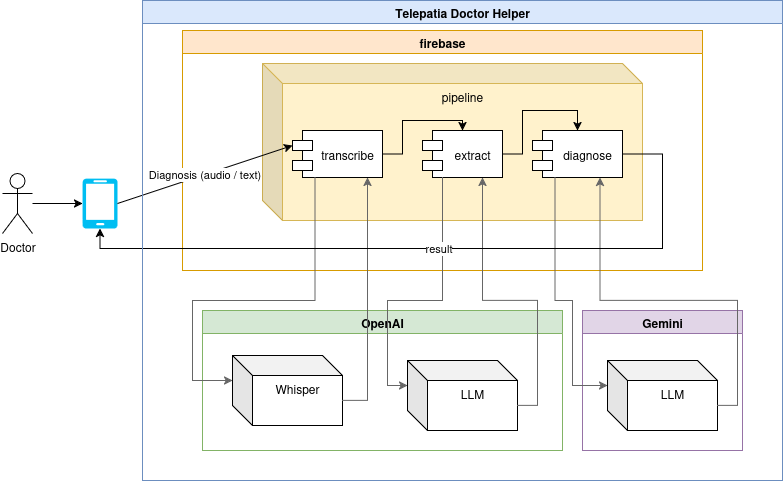

The diagram above was exported from draw.io. Its source (the exported page's mxGraphModel, read from the mxfile embedded in the PNG):
<mxGraphModel dx="806" dy="454" grid="1" gridSize="10" guides="1" tooltips="1" connect="1" arrows="1" fold="1" page="1" pageScale="1" pageWidth="827" pageHeight="1169" math="0" shadow="0">
  <root>
    <mxCell id="0" />
    <mxCell id="1" parent="0" />
    <mxCell id="sTuWcmqueNMvJq8Xhxjy-1" value="firebase" style="swimlane;whiteSpace=wrap;html=1;fillColor=#ffe6cc;strokeColor=#d79b00;" parent="1" vertex="1">
      <mxGeometry x="200" y="40" width="520" height="240" as="geometry" />
    </mxCell>
    <mxCell id="sTuWcmqueNMvJq8Xhxjy-2" value="pipeline" style="shape=cube;whiteSpace=wrap;html=1;boundedLbl=1;backgroundOutline=1;darkOpacity=0.05;darkOpacity2=0.1;verticalAlign=top;fillColor=#fff2cc;strokeColor=#d6b656;" parent="sTuWcmqueNMvJq8Xhxjy-1" vertex="1">
      <mxGeometry x="80" y="33" width="380" height="157" as="geometry" />
    </mxCell>
    <mxCell id="GTSqW-P4IC-sStaxgsJN-12" style="edgeStyle=orthogonalEdgeStyle;rounded=0;orthogonalLoop=1;jettySize=auto;html=1;exitX=1;exitY=0.5;exitDx=0;exitDy=0;entryX=0.5;entryY=0;entryDx=0;entryDy=0;" parent="sTuWcmqueNMvJq8Xhxjy-1" source="sTuWcmqueNMvJq8Xhxjy-8" target="sTuWcmqueNMvJq8Xhxjy-9" edge="1">
      <mxGeometry relative="1" as="geometry">
        <Array as="points">
          <mxPoint x="220" y="124" />
          <mxPoint x="220" y="90" />
          <mxPoint x="280" y="90" />
        </Array>
      </mxGeometry>
    </mxCell>
    <mxCell id="sTuWcmqueNMvJq8Xhxjy-8" value="transcribe" style="shape=module;align=left;spacingLeft=20;align=center;verticalAlign=middle;whiteSpace=wrap;html=1;" parent="sTuWcmqueNMvJq8Xhxjy-1" vertex="1">
      <mxGeometry x="110" y="100" width="90" height="47" as="geometry" />
    </mxCell>
    <mxCell id="sTuWcmqueNMvJq8Xhxjy-10" value="diagnose" style="shape=module;align=left;spacingLeft=20;align=center;verticalAlign=middle;whiteSpace=wrap;html=1;" parent="sTuWcmqueNMvJq8Xhxjy-1" vertex="1">
      <mxGeometry x="350" y="100" width="90" height="47" as="geometry" />
    </mxCell>
    <mxCell id="GTSqW-P4IC-sStaxgsJN-21" style="edgeStyle=orthogonalEdgeStyle;rounded=0;orthogonalLoop=1;jettySize=auto;html=1;exitX=1;exitY=0.5;exitDx=0;exitDy=0;entryX=0.5;entryY=0;entryDx=0;entryDy=0;" parent="sTuWcmqueNMvJq8Xhxjy-1" source="sTuWcmqueNMvJq8Xhxjy-9" target="sTuWcmqueNMvJq8Xhxjy-10" edge="1">
      <mxGeometry relative="1" as="geometry" />
    </mxCell>
    <mxCell id="sTuWcmqueNMvJq8Xhxjy-9" value="extract" style="shape=module;align=left;spacingLeft=20;align=center;verticalAlign=middle;whiteSpace=wrap;html=1;" parent="sTuWcmqueNMvJq8Xhxjy-1" vertex="1">
      <mxGeometry x="240" y="100" width="80" height="47" as="geometry" />
    </mxCell>
    <mxCell id="sTuWcmqueNMvJq8Xhxjy-4" value="Doctor" style="shape=umlActor;verticalLabelPosition=bottom;verticalAlign=top;html=1;outlineConnect=0;" parent="1" vertex="1">
      <mxGeometry x="20" y="183" width="30" height="60" as="geometry" />
    </mxCell>
    <mxCell id="sTuWcmqueNMvJq8Xhxjy-5" value="" style="verticalLabelPosition=bottom;html=1;verticalAlign=top;align=center;strokeColor=none;fillColor=#00BEF2;shape=mxgraph.azure.mobile;pointerEvents=1;" parent="1" vertex="1">
      <mxGeometry x="100" y="188" width="35" height="50" as="geometry" />
    </mxCell>
    <mxCell id="sTuWcmqueNMvJq8Xhxjy-6" style="edgeStyle=orthogonalEdgeStyle;rounded=0;orthogonalLoop=1;jettySize=auto;html=1;entryX=0;entryY=0.5;entryDx=0;entryDy=0;entryPerimeter=0;" parent="1" source="sTuWcmqueNMvJq8Xhxjy-4" target="sTuWcmqueNMvJq8Xhxjy-5" edge="1">
      <mxGeometry relative="1" as="geometry" />
    </mxCell>
    <mxCell id="sTuWcmqueNMvJq8Xhxjy-7" value="Diagnosis (audio / text)" style="rounded=0;orthogonalLoop=1;jettySize=auto;html=1;exitX=1;exitY=0.5;exitDx=0;exitDy=0;exitPerimeter=0;entryX=0;entryY=0;entryDx=0;entryDy=15;entryPerimeter=0;" parent="1" source="sTuWcmqueNMvJq8Xhxjy-5" target="sTuWcmqueNMvJq8Xhxjy-8" edge="1">
      <mxGeometry relative="1" as="geometry" />
    </mxCell>
    <mxCell id="GTSqW-P4IC-sStaxgsJN-1" value="OpenAI" style="swimlane;whiteSpace=wrap;html=1;fillColor=#d5e8d4;strokeColor=#82b366;" parent="1" vertex="1">
      <mxGeometry x="220" y="320" width="360" height="140" as="geometry" />
    </mxCell>
    <mxCell id="GTSqW-P4IC-sStaxgsJN-2" value="Whisper" style="shape=cube;whiteSpace=wrap;html=1;boundedLbl=1;backgroundOutline=1;darkOpacity=0.05;darkOpacity2=0.1;verticalAlign=top;" parent="GTSqW-P4IC-sStaxgsJN-1" vertex="1">
      <mxGeometry x="30" y="45" width="110" height="70" as="geometry" />
    </mxCell>
    <mxCell id="GTSqW-P4IC-sStaxgsJN-3" style="edgeStyle=orthogonalEdgeStyle;rounded=0;orthogonalLoop=1;jettySize=auto;html=1;exitX=0.5;exitY=1;exitDx=0;exitDy=0;entryX=0.5;entryY=0;entryDx=0;entryDy=0;" parent="GTSqW-P4IC-sStaxgsJN-1" edge="1">
      <mxGeometry relative="1" as="geometry">
        <Array as="points">
          <mxPoint x="155" y="167" />
          <mxPoint x="220" y="167" />
          <mxPoint x="220" y="90" />
          <mxPoint x="280" y="90" />
        </Array>
        <mxPoint x="280" y="100" as="targetPoint" />
      </mxGeometry>
    </mxCell>
    <mxCell id="GTSqW-P4IC-sStaxgsJN-6" style="edgeStyle=orthogonalEdgeStyle;rounded=0;orthogonalLoop=1;jettySize=auto;html=1;exitX=0.5;exitY=1;exitDx=0;exitDy=0;entryX=0.5;entryY=0;entryDx=0;entryDy=0;" parent="GTSqW-P4IC-sStaxgsJN-1" edge="1">
      <mxGeometry relative="1" as="geometry">
        <Array as="points">
          <mxPoint x="280" y="167" />
          <mxPoint x="340" y="167" />
          <mxPoint x="340" y="90" />
          <mxPoint x="395" y="90" />
        </Array>
        <mxPoint x="395" y="100" as="targetPoint" />
      </mxGeometry>
    </mxCell>
    <mxCell id="GTSqW-P4IC-sStaxgsJN-18" value="LLM" style="shape=cube;whiteSpace=wrap;html=1;boundedLbl=1;backgroundOutline=1;darkOpacity=0.05;darkOpacity2=0.1;verticalAlign=top;" parent="GTSqW-P4IC-sStaxgsJN-1" vertex="1">
      <mxGeometry x="205" y="50" width="110" height="70" as="geometry" />
    </mxCell>
    <mxCell id="GTSqW-P4IC-sStaxgsJN-13" style="edgeStyle=orthogonalEdgeStyle;rounded=0;orthogonalLoop=1;jettySize=auto;html=1;exitX=0.25;exitY=1;exitDx=0;exitDy=0;entryX=0;entryY=0;entryDx=0;entryDy=25;entryPerimeter=0;fillColor=#f5f5f5;strokeColor=#666666;" parent="1" source="sTuWcmqueNMvJq8Xhxjy-8" target="GTSqW-P4IC-sStaxgsJN-2" edge="1">
      <mxGeometry relative="1" as="geometry">
        <Array as="points">
          <mxPoint x="333" y="310" />
          <mxPoint x="210" y="310" />
          <mxPoint x="210" y="390" />
        </Array>
      </mxGeometry>
    </mxCell>
    <mxCell id="GTSqW-P4IC-sStaxgsJN-16" style="edgeStyle=orthogonalEdgeStyle;rounded=0;orthogonalLoop=1;jettySize=auto;html=1;exitX=0;exitY=0;exitDx=110;exitDy=45;exitPerimeter=0;entryX=0.833;entryY=1;entryDx=0;entryDy=0;entryPerimeter=0;fillColor=#f5f5f5;strokeColor=#666666;" parent="1" source="GTSqW-P4IC-sStaxgsJN-2" target="sTuWcmqueNMvJq8Xhxjy-8" edge="1">
      <mxGeometry relative="1" as="geometry" />
    </mxCell>
    <mxCell id="GTSqW-P4IC-sStaxgsJN-19" style="edgeStyle=orthogonalEdgeStyle;rounded=0;orthogonalLoop=1;jettySize=auto;html=1;exitX=0.25;exitY=1;exitDx=0;exitDy=0;entryX=0;entryY=0;entryDx=0;entryDy=25;entryPerimeter=0;fillColor=#f5f5f5;strokeColor=#666666;" parent="1" source="sTuWcmqueNMvJq8Xhxjy-9" target="GTSqW-P4IC-sStaxgsJN-18" edge="1">
      <mxGeometry relative="1" as="geometry">
        <Array as="points">
          <mxPoint x="460" y="310" />
          <mxPoint x="405" y="310" />
          <mxPoint x="405" y="395" />
        </Array>
      </mxGeometry>
    </mxCell>
    <mxCell id="GTSqW-P4IC-sStaxgsJN-20" style="edgeStyle=orthogonalEdgeStyle;rounded=0;orthogonalLoop=1;jettySize=auto;html=1;exitX=0;exitY=0;exitDx=110;exitDy=45;exitPerimeter=0;entryX=0.75;entryY=1;entryDx=0;entryDy=0;fillColor=#f5f5f5;strokeColor=#666666;" parent="1" source="GTSqW-P4IC-sStaxgsJN-18" target="sTuWcmqueNMvJq8Xhxjy-9" edge="1">
      <mxGeometry relative="1" as="geometry">
        <Array as="points">
          <mxPoint x="555" y="415" />
          <mxPoint x="555" y="310" />
          <mxPoint x="500" y="310" />
        </Array>
      </mxGeometry>
    </mxCell>
    <mxCell id="GTSqW-P4IC-sStaxgsJN-22" value="Gemini" style="swimlane;whiteSpace=wrap;html=1;fillColor=#e1d5e7;strokeColor=#9673a6;" parent="1" vertex="1">
      <mxGeometry x="600" y="320" width="160" height="140" as="geometry" />
    </mxCell>
    <mxCell id="GTSqW-P4IC-sStaxgsJN-24" style="edgeStyle=orthogonalEdgeStyle;rounded=0;orthogonalLoop=1;jettySize=auto;html=1;exitX=0.5;exitY=1;exitDx=0;exitDy=0;entryX=0.5;entryY=0;entryDx=0;entryDy=0;" parent="GTSqW-P4IC-sStaxgsJN-22" edge="1">
      <mxGeometry relative="1" as="geometry">
        <Array as="points">
          <mxPoint x="155" y="167" />
          <mxPoint x="220" y="167" />
          <mxPoint x="220" y="90" />
          <mxPoint x="280" y="90" />
        </Array>
        <mxPoint x="280" y="100" as="targetPoint" />
      </mxGeometry>
    </mxCell>
    <mxCell id="GTSqW-P4IC-sStaxgsJN-25" style="edgeStyle=orthogonalEdgeStyle;rounded=0;orthogonalLoop=1;jettySize=auto;html=1;exitX=0.5;exitY=1;exitDx=0;exitDy=0;entryX=0.5;entryY=0;entryDx=0;entryDy=0;" parent="GTSqW-P4IC-sStaxgsJN-22" edge="1">
      <mxGeometry relative="1" as="geometry">
        <Array as="points">
          <mxPoint x="280" y="167" />
          <mxPoint x="340" y="167" />
          <mxPoint x="340" y="90" />
          <mxPoint x="395" y="90" />
        </Array>
        <mxPoint x="395" y="100" as="targetPoint" />
      </mxGeometry>
    </mxCell>
    <mxCell id="GTSqW-P4IC-sStaxgsJN-26" value="LLM" style="shape=cube;whiteSpace=wrap;html=1;boundedLbl=1;backgroundOutline=1;darkOpacity=0.05;darkOpacity2=0.1;verticalAlign=top;" parent="GTSqW-P4IC-sStaxgsJN-22" vertex="1">
      <mxGeometry x="25" y="50" width="110" height="70" as="geometry" />
    </mxCell>
    <mxCell id="GTSqW-P4IC-sStaxgsJN-27" style="edgeStyle=orthogonalEdgeStyle;rounded=0;orthogonalLoop=1;jettySize=auto;html=1;exitX=0.25;exitY=1;exitDx=0;exitDy=0;entryX=0;entryY=0;entryDx=0;entryDy=25;entryPerimeter=0;fillColor=#f5f5f5;strokeColor=#666666;" parent="1" source="sTuWcmqueNMvJq8Xhxjy-10" target="GTSqW-P4IC-sStaxgsJN-26" edge="1">
      <mxGeometry relative="1" as="geometry">
        <Array as="points">
          <mxPoint x="573" y="310" />
          <mxPoint x="590" y="310" />
          <mxPoint x="590" y="395" />
        </Array>
      </mxGeometry>
    </mxCell>
    <mxCell id="GTSqW-P4IC-sStaxgsJN-28" style="edgeStyle=orthogonalEdgeStyle;rounded=0;orthogonalLoop=1;jettySize=auto;html=1;exitX=0;exitY=0;exitDx=110;exitDy=45;exitPerimeter=0;entryX=0.75;entryY=1;entryDx=0;entryDy=0;fillColor=#f5f5f5;strokeColor=#666666;" parent="1" source="GTSqW-P4IC-sStaxgsJN-26" target="sTuWcmqueNMvJq8Xhxjy-10" edge="1">
      <mxGeometry relative="1" as="geometry">
        <Array as="points">
          <mxPoint x="755" y="415" />
          <mxPoint x="755" y="310" />
          <mxPoint x="618" y="310" />
        </Array>
      </mxGeometry>
    </mxCell>
    <mxCell id="GTSqW-P4IC-sStaxgsJN-29" value="result" style="edgeStyle=orthogonalEdgeStyle;rounded=0;orthogonalLoop=1;jettySize=auto;html=1;exitX=1;exitY=0.5;exitDx=0;exitDy=0;entryX=0.5;entryY=1;entryDx=0;entryDy=0;entryPerimeter=0;" parent="1" source="sTuWcmqueNMvJq8Xhxjy-10" target="sTuWcmqueNMvJq8Xhxjy-5" edge="1">
      <mxGeometry relative="1" as="geometry">
        <Array as="points">
          <mxPoint x="680" y="164" />
          <mxPoint x="680" y="258" />
          <mxPoint x="118" y="258" />
        </Array>
      </mxGeometry>
    </mxCell>
    <mxCell id="6hfxVFV1htc1X9z73Rtt-1" value="Telepatia Doctor Helper" style="swimlane;whiteSpace=wrap;html=1;fillColor=#dae8fc;strokeColor=#6c8ebf;" parent="1" vertex="1">
      <mxGeometry x="160" y="10" width="640" height="480" as="geometry" />
    </mxCell>
  </root>
</mxGraphModel>